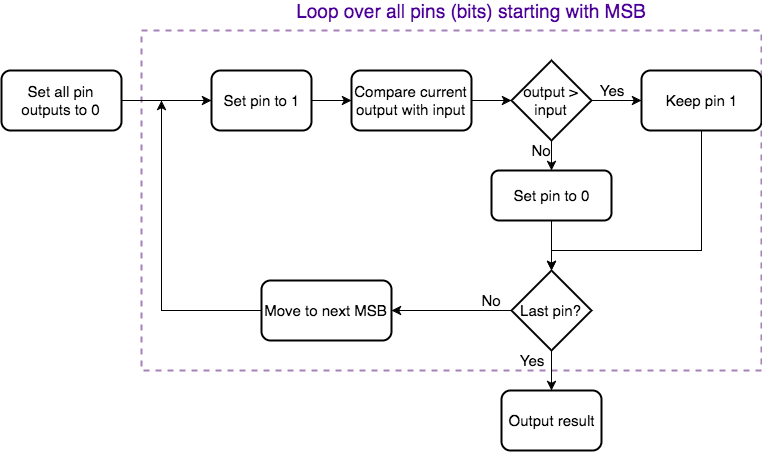

The diagram above was exported from draw.io. Its source (the exported page's mxGraphModel, read from the mxfile embedded in the PNG):
<mxGraphModel dx="1430" dy="730" grid="1" gridSize="10" guides="1" tooltips="1" connect="1" arrows="1" fold="1" page="1" pageScale="1" pageWidth="850" pageHeight="1100" background="#ffffff" math="0" shadow="0">
  <root>
    <mxCell id="0" />
    <mxCell id="1" parent="0" />
    <mxCell id="1704094f2d060c3d-8" value="" style="whiteSpace=wrap;html=1;dashed=1;strokeColor=#A680B8;strokeWidth=2;fillColor=none;gradientColor=#ffffff;fontSize=15;fontColor=#0000FF;align=center;" vertex="1" parent="1">
      <mxGeometry x="160" y="90" width="620" height="340" as="geometry" />
    </mxCell>
    <mxCell id="1704094f2d060c3d-26" style="edgeStyle=orthogonalEdgeStyle;rounded=0;html=1;exitX=1;exitY=0.5;entryX=0;entryY=0.5;startSize=6;endSize=7;jettySize=auto;orthogonalLoop=1;strokeColor=#000000;strokeWidth=1;fontSize=15;fontColor=#0000FF;" edge="1" parent="1" source="1704094f2d060c3d-1" target="1704094f2d060c3d-2">
      <mxGeometry relative="1" as="geometry" />
    </mxCell>
    <mxCell id="1704094f2d060c3d-1" value="&lt;font color=&quot;#000000&quot;&gt;Set all pin outputs to 0&lt;/font&gt;" style="rounded=1;whiteSpace=wrap;html=1;strokeColor=#000000;strokeWidth=2;fillColor=#ffffff;fontSize=15;fontColor=#0000FF;align=center;" vertex="1" parent="1">
      <mxGeometry x="20" y="130" width="120" height="60" as="geometry" />
    </mxCell>
    <mxCell id="1704094f2d060c3d-11" style="edgeStyle=orthogonalEdgeStyle;rounded=0;html=1;exitX=1;exitY=0.5;entryX=0;entryY=0.5;startSize=6;endSize=7;jettySize=auto;orthogonalLoop=1;strokeColor=#000000;strokeWidth=1;fontSize=15;fontColor=#0000FF;" edge="1" parent="1" source="1704094f2d060c3d-2" target="1704094f2d060c3d-3">
      <mxGeometry relative="1" as="geometry" />
    </mxCell>
    <mxCell id="1704094f2d060c3d-2" value="&lt;font color=&quot;#000000&quot;&gt;Set pin to 1&lt;/font&gt;" style="rounded=1;whiteSpace=wrap;html=1;strokeColor=#000000;strokeWidth=2;fillColor=#ffffff;fontSize=15;fontColor=#0000FF;align=center;" vertex="1" parent="1">
      <mxGeometry x="230" y="130" width="100" height="60" as="geometry" />
    </mxCell>
    <mxCell id="1704094f2d060c3d-12" style="edgeStyle=orthogonalEdgeStyle;rounded=0;html=1;exitX=1;exitY=0.5;entryX=0;entryY=0.5;startSize=6;endSize=7;jettySize=auto;orthogonalLoop=1;strokeColor=#000000;strokeWidth=1;fontSize=15;fontColor=#0000FF;" edge="1" parent="1" source="1704094f2d060c3d-3" target="1704094f2d060c3d-4">
      <mxGeometry relative="1" as="geometry" />
    </mxCell>
    <mxCell id="1704094f2d060c3d-3" value="&lt;font color=&quot;#000000&quot;&gt;Compare current output with input&lt;/font&gt;" style="rounded=1;whiteSpace=wrap;html=1;strokeColor=#000000;strokeWidth=2;fillColor=#ffffff;fontSize=15;fontColor=#0000FF;align=center;" vertex="1" parent="1">
      <mxGeometry x="370" y="130" width="120" height="60" as="geometry" />
    </mxCell>
    <mxCell id="1704094f2d060c3d-13" style="edgeStyle=orthogonalEdgeStyle;rounded=0;html=1;exitX=0.5;exitY=1;startSize=6;endSize=7;jettySize=auto;orthogonalLoop=1;strokeColor=#000000;strokeWidth=1;fontSize=15;fontColor=#0000FF;" edge="1" parent="1" source="1704094f2d060c3d-4" target="1704094f2d060c3d-6">
      <mxGeometry relative="1" as="geometry" />
    </mxCell>
    <mxCell id="1704094f2d060c3d-14" style="edgeStyle=orthogonalEdgeStyle;rounded=0;html=1;exitX=1;exitY=0.5;entryX=0;entryY=0.5;startSize=6;endSize=7;jettySize=auto;orthogonalLoop=1;strokeColor=#000000;strokeWidth=1;fontSize=15;fontColor=#0000FF;" edge="1" parent="1" source="1704094f2d060c3d-4" target="1704094f2d060c3d-5">
      <mxGeometry relative="1" as="geometry" />
    </mxCell>
    <mxCell id="1704094f2d060c3d-4" value="&lt;font color=&quot;#000000&quot;&gt;output &amp;gt; input&lt;/font&gt;" style="rhombus;whiteSpace=wrap;html=1;strokeColor=#000000;strokeWidth=2;fillColor=none;fontSize=15;fontColor=#0000FF;align=center;" vertex="1" parent="1">
      <mxGeometry x="530" y="120" width="80" height="80" as="geometry" />
    </mxCell>
    <mxCell id="1704094f2d060c3d-5" value="&lt;font color=&quot;#000000&quot;&gt;Keep pin 1&lt;/font&gt;" style="rounded=1;whiteSpace=wrap;html=1;strokeColor=#000000;strokeWidth=2;fillColor=#ffffff;fontSize=15;fontColor=#0000FF;align=center;" vertex="1" parent="1">
      <mxGeometry x="660" y="130" width="120" height="60" as="geometry" />
    </mxCell>
    <mxCell id="1704094f2d060c3d-25" style="edgeStyle=orthogonalEdgeStyle;rounded=0;html=1;exitX=0.5;exitY=1;entryX=0.5;entryY=0;startSize=6;endSize=7;jettySize=auto;orthogonalLoop=1;strokeColor=#000000;strokeWidth=1;fontSize=15;fontColor=#0000FF;" edge="1" parent="1" source="1704094f2d060c3d-6" target="1704094f2d060c3d-21">
      <mxGeometry relative="1" as="geometry" />
    </mxCell>
    <mxCell id="1704094f2d060c3d-6" value="&lt;font color=&quot;#000000&quot;&gt;Set pin to 0&lt;/font&gt;" style="rounded=1;whiteSpace=wrap;html=1;strokeColor=#000000;strokeWidth=2;fillColor=#ffffff;fontSize=15;fontColor=#0000FF;align=center;" vertex="1" parent="1">
      <mxGeometry x="510" y="230" width="120" height="50" as="geometry" />
    </mxCell>
    <mxCell id="1704094f2d060c3d-18" value="&lt;font color=&quot;#000000&quot;&gt;Yes&lt;/font&gt;" style="text;html=1;strokeColor=none;fillColor=none;align=center;verticalAlign=middle;whiteSpace=wrap;dashed=1;fontSize=15;fontColor=#0000FF;" vertex="1" parent="1">
      <mxGeometry x="610" y="140" width="40" height="20" as="geometry" />
    </mxCell>
    <mxCell id="1704094f2d060c3d-19" value="&lt;font color=&quot;#000000&quot;&gt;No&lt;/font&gt;" style="text;html=1;strokeColor=none;fillColor=none;align=center;verticalAlign=middle;whiteSpace=wrap;dashed=1;fontSize=15;fontColor=#0000FF;" vertex="1" parent="1">
      <mxGeometry x="540" y="200" width="40" height="20" as="geometry" />
    </mxCell>
    <mxCell id="1704094f2d060c3d-20" value="&lt;font color=&quot;#4c0099&quot; style=&quot;font-size: 19px&quot;&gt;Loop over all pins (bits) starting with MSB&lt;/font&gt;" style="text;html=1;strokeColor=none;fillColor=none;align=center;verticalAlign=middle;whiteSpace=wrap;dashed=1;fontSize=15;fontColor=#0000FF;" vertex="1" parent="1">
      <mxGeometry x="280" y="60" width="420" height="20" as="geometry" />
    </mxCell>
    <mxCell id="1704094f2d060c3d-28" style="edgeStyle=orthogonalEdgeStyle;rounded=0;html=1;exitX=0.5;exitY=1;startSize=6;endSize=7;jettySize=auto;orthogonalLoop=1;strokeColor=#000000;strokeWidth=1;fontSize=15;fontColor=#0000FF;" edge="1" parent="1" source="1704094f2d060c3d-21">
      <mxGeometry relative="1" as="geometry">
        <mxPoint x="570" y="450" as="targetPoint" />
      </mxGeometry>
    </mxCell>
    <mxCell id="1704094f2d060c3d-34" style="edgeStyle=orthogonalEdgeStyle;rounded=0;html=1;exitX=0;exitY=0.5;entryX=1;entryY=0.5;startSize=6;endSize=7;jettySize=auto;orthogonalLoop=1;strokeColor=#000000;strokeWidth=1;fontSize=15;fontColor=#0000FF;" edge="1" parent="1" source="1704094f2d060c3d-21" target="1704094f2d060c3d-31">
      <mxGeometry relative="1" as="geometry" />
    </mxCell>
    <mxCell id="1704094f2d060c3d-21" value="&lt;font color=&quot;#000000&quot;&gt;Last pin?&lt;/font&gt;" style="rhombus;whiteSpace=wrap;html=1;strokeColor=#000000;strokeWidth=2;fillColor=none;fontSize=15;fontColor=#0000FF;align=center;" vertex="1" parent="1">
      <mxGeometry x="530" y="330" width="80" height="80" as="geometry" />
    </mxCell>
    <mxCell id="1704094f2d060c3d-22" style="edgeStyle=orthogonalEdgeStyle;rounded=0;html=1;exitX=0.5;exitY=1;entryX=0.5;entryY=0;startSize=6;endSize=7;jettySize=auto;orthogonalLoop=1;strokeColor=#000000;strokeWidth=1;fontSize=15;fontColor=#0000FF;" edge="1" parent="1" source="1704094f2d060c3d-5" target="1704094f2d060c3d-21">
      <mxGeometry relative="1" as="geometry">
        <Array as="points">
          <mxPoint x="720" y="310" />
          <mxPoint x="570" y="310" />
        </Array>
      </mxGeometry>
    </mxCell>
    <mxCell id="1704094f2d060c3d-29" value="&lt;font color=&quot;#000000&quot;&gt;Yes&lt;/font&gt;" style="text;html=1;strokeColor=none;fillColor=none;align=center;verticalAlign=middle;whiteSpace=wrap;dashed=1;fontSize=15;fontColor=#0000FF;" vertex="1" parent="1">
      <mxGeometry x="530" y="410" width="40" height="20" as="geometry" />
    </mxCell>
    <mxCell id="1704094f2d060c3d-30" value="&lt;font color=&quot;#000000&quot;&gt;No&lt;/font&gt;" style="text;html=1;strokeColor=none;fillColor=none;align=center;verticalAlign=middle;whiteSpace=wrap;dashed=1;fontSize=15;fontColor=#0000FF;" vertex="1" parent="1">
      <mxGeometry x="490" y="350" width="40" height="20" as="geometry" />
    </mxCell>
    <mxCell id="1704094f2d060c3d-35" style="edgeStyle=orthogonalEdgeStyle;rounded=0;html=1;exitX=0;exitY=0.5;startSize=6;endSize=7;jettySize=auto;orthogonalLoop=1;strokeColor=#000000;strokeWidth=1;fontSize=15;fontColor=#0000FF;" edge="1" parent="1" source="1704094f2d060c3d-31">
      <mxGeometry relative="1" as="geometry">
        <mxPoint x="180" y="160" as="targetPoint" />
      </mxGeometry>
    </mxCell>
    <mxCell id="1704094f2d060c3d-31" value="&lt;font color=&quot;#000000&quot;&gt;Move to next MSB&lt;/font&gt;" style="rounded=1;whiteSpace=wrap;html=1;strokeColor=#000000;strokeWidth=2;fillColor=#ffffff;fontSize=15;fontColor=#0000FF;align=center;" vertex="1" parent="1">
      <mxGeometry x="280" y="340" width="130" height="60" as="geometry" />
    </mxCell>
    <mxCell id="1704094f2d060c3d-36" value="&lt;font color=&quot;#000000&quot;&gt;Output result&lt;/font&gt;" style="rounded=1;whiteSpace=wrap;html=1;strokeColor=#000000;strokeWidth=2;fillColor=#ffffff;fontSize=15;fontColor=#0000FF;align=center;" vertex="1" parent="1">
      <mxGeometry x="520" y="450" width="100" height="60" as="geometry" />
    </mxCell>
  </root>
</mxGraphModel>